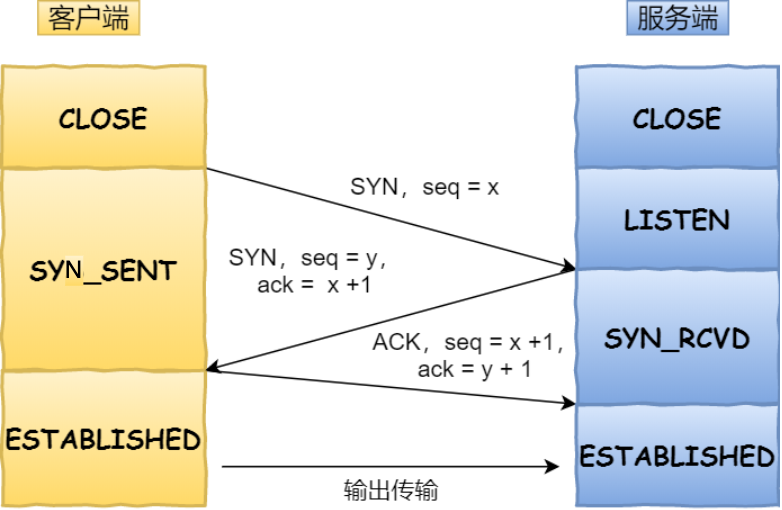

The diagram above was exported from draw.io. Its source (the exported page's mxGraphModel, read from the mxfile embedded in the PNG):
<mxGraphModel dx="1426" dy="711" grid="1" gridSize="10" guides="1" tooltips="1" connect="1" arrows="1" fold="1" page="1" pageScale="1" pageWidth="827" pageHeight="1169" math="0" shadow="0">
  <root>
    <mxCell id="0" />
    <mxCell id="1" parent="0" />
    <mxCell id="NSLRbCG53X4ahfZBO4cL-1" value="" style="shape=image;verticalLabelPosition=bottom;labelBackgroundColor=default;verticalAlign=top;aspect=fixed;imageAspect=0;image=https://cdn.jsdelivr.net/gh/xiaolincoder/ImageHost/%E8%AE%A1%E7%AE%97%E6%9C%BA%E7%BD%91%E7%BB%9C/%E9%94%AE%E5%85%A5%E7%BD%91%E5%9D%80%E8%BF%87%E7%A8%8B/9.jpg;" vertex="1" parent="1">
      <mxGeometry x="307" y="200" width="520" height="339" as="geometry" />
    </mxCell>
    <mxCell id="NSLRbCG53X4ahfZBO4cL-2" value="N" style="rounded=0;whiteSpace=wrap;html=1;fontSize=16;fillColor=#fff2cc;gradientColor=#ffd966;strokeColor=none;" vertex="1" parent="1">
      <mxGeometry x="350" y="370" width="12" height="20" as="geometry" />
    </mxCell>
  </root>
</mxGraphModel>